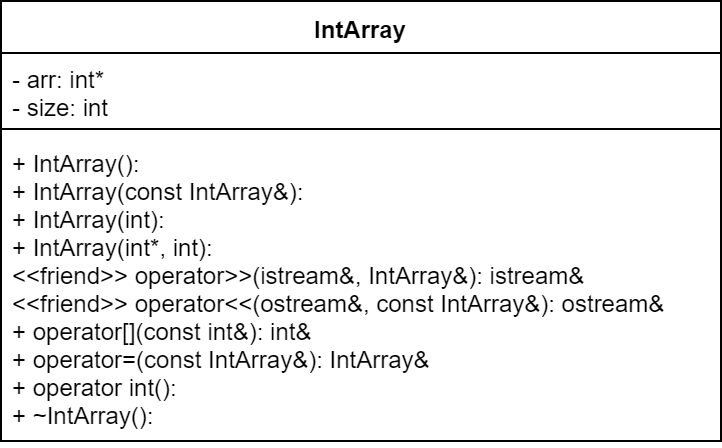

The diagram above was exported from draw.io. Its source (the exported page's mxGraphModel, read from the mxfile embedded in the PNG):
<mxGraphModel dx="1408" dy="731" grid="1" gridSize="10" guides="1" tooltips="1" connect="1" arrows="1" fold="1" page="1" pageScale="1" pageWidth="827" pageHeight="1169" math="0" shadow="0">
  <root>
    <mxCell id="0" />
    <mxCell id="1" parent="0" />
    <mxCell id="2" value="IntArray" style="swimlane;fontStyle=1;align=center;verticalAlign=top;childLayout=stackLayout;horizontal=1;startSize=26;horizontalStack=0;resizeParent=1;resizeParentMax=0;resizeLast=0;collapsible=1;marginBottom=0;" vertex="1" parent="1">
      <mxGeometry x="440" y="20" width="360" height="220" as="geometry" />
    </mxCell>
    <mxCell id="3" value="- arr: int*&#10;- size: int" style="text;strokeColor=none;fillColor=none;align=left;verticalAlign=top;spacingLeft=4;spacingRight=4;overflow=hidden;rotatable=0;points=[[0,0.5],[1,0.5]];portConstraint=eastwest;" vertex="1" parent="2">
      <mxGeometry y="26" width="360" height="34" as="geometry" />
    </mxCell>
    <mxCell id="4" value="" style="line;strokeWidth=1;fillColor=none;align=left;verticalAlign=middle;spacingTop=-1;spacingLeft=3;spacingRight=3;rotatable=0;labelPosition=right;points=[];portConstraint=eastwest;" vertex="1" parent="2">
      <mxGeometry y="60" width="360" height="8" as="geometry" />
    </mxCell>
    <mxCell id="5" value="+ IntArray():&#10;+ IntArray(const IntArray&amp;):&#10;+ IntArray(int):&#10;+ IntArray(int*, int):&#10;&lt;&lt;friend&gt;&gt; operator&gt;&gt;(istream&amp;, IntArray&amp;): istream&amp;&#10;&lt;&lt;friend&gt;&gt; operator&lt;&lt;(ostream&amp;, const IntArray&amp;): ostream&amp;&#10;+ operator[](const int&amp;): int&amp;&#10;+ operator=(const IntArray&amp;): IntArray&amp;&#10;+ operator int():&#10;+ ~IntArray():" style="text;strokeColor=none;fillColor=none;align=left;verticalAlign=top;spacingLeft=4;spacingRight=4;overflow=hidden;rotatable=0;points=[[0,0.5],[1,0.5]];portConstraint=eastwest;" vertex="1" parent="2">
      <mxGeometry y="68" width="360" height="152" as="geometry" />
    </mxCell>
  </root>
</mxGraphModel>